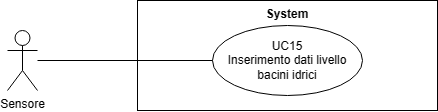

The diagram above was exported from draw.io. Its source (the exported page's mxGraphModel, read from the mxfile embedded in the PNG):
<mxGraphModel dx="21114" dy="543" grid="1" gridSize="10" guides="1" tooltips="1" connect="1" arrows="1" fold="1" page="1" pageScale="1" pageWidth="20000" pageHeight="20000" math="0" shadow="0">
  <root>
    <mxCell id="0" />
    <mxCell id="1" parent="0" />
    <mxCell id="2" value="System" style="shape=rect;html=1;verticalAlign=top;fontStyle=1;whiteSpace=wrap;align=center;" vertex="1" parent="1">
      <mxGeometry x="-19800" y="2430" width="300" height="110" as="geometry" />
    </mxCell>
    <mxCell id="3" value="Sensore" style="shape=umlActor;verticalLabelPosition=bottom;verticalAlign=top;html=1;outlineConnect=0;" vertex="1" parent="1">
      <mxGeometry x="-19930" y="2460" width="30" height="60" as="geometry" />
    </mxCell>
    <mxCell id="4" value="UC15&lt;br&gt;Inserimento dati livello bacini idrici" style="ellipse;whiteSpace=wrap;html=1;" vertex="1" parent="1">
      <mxGeometry x="-19725" y="2455" width="150" height="70" as="geometry" />
    </mxCell>
    <mxCell id="5" value="" style="edgeStyle=none;html=1;endArrow=none;verticalAlign=bottom;rounded=0;" edge="1" source="3" target="4" parent="1">
      <mxGeometry width="160" relative="1" as="geometry">
        <mxPoint x="-19850" y="2535" as="sourcePoint" />
        <mxPoint x="-19690" y="2535" as="targetPoint" />
      </mxGeometry>
    </mxCell>
  </root>
</mxGraphModel>